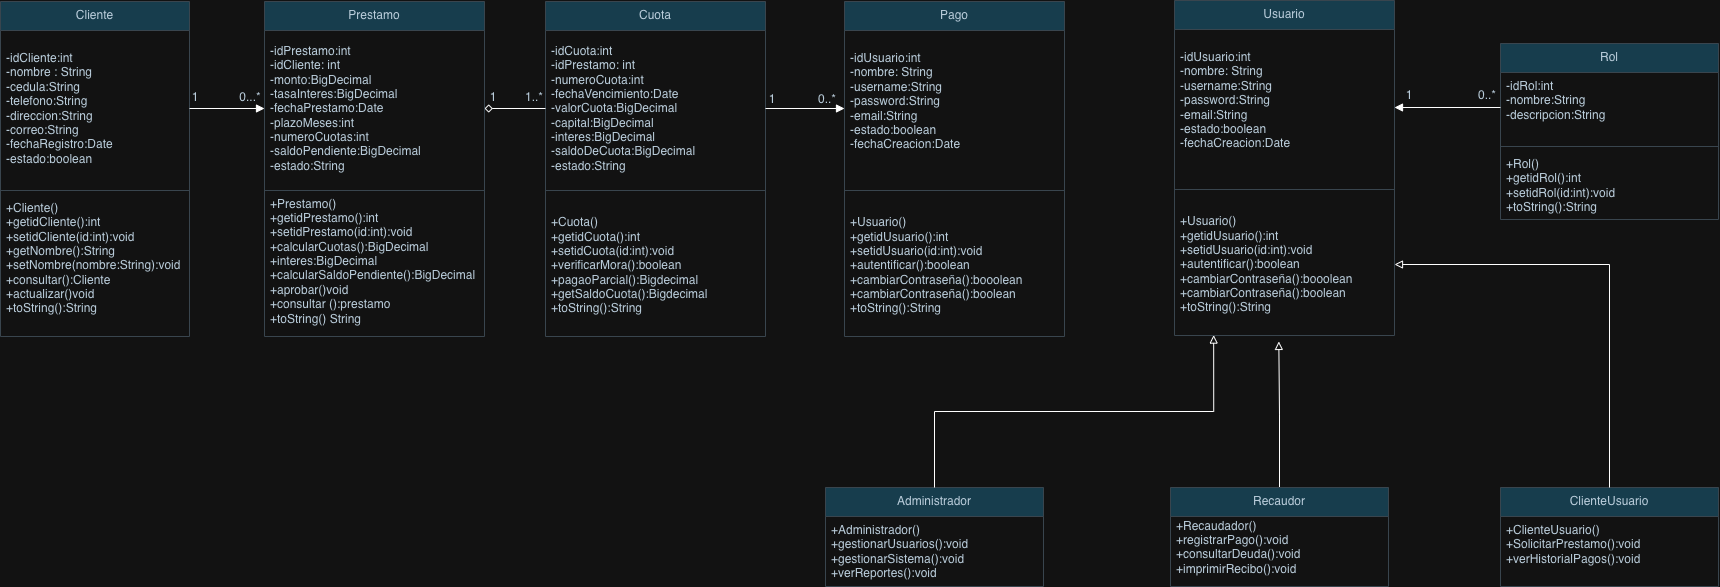

The diagram above was exported from draw.io. Its source (the exported page's mxGraphModel, read from the mxfile embedded in the PNG):
<mxGraphModel dx="1865" dy="771" grid="0" gridSize="10" guides="1" tooltips="1" connect="1" arrows="1" fold="1" page="1" pageScale="1" pageWidth="827" pageHeight="1169" math="0" shadow="0">
  <root>
    <mxCell id="0" />
    <mxCell id="1" parent="0" />
    <mxCell id="HeDwETYr33C4cE5IPw_Q-29" parent="1" style="swimlane;fontStyle=0;align=center;verticalAlign=top;childLayout=stackLayout;horizontal=1;startSize=29;horizontalStack=0;resizeParent=1;resizeParentMax=0;resizeLast=0;collapsible=0;marginBottom=0;html=1;whiteSpace=wrap;strokeColor=#BAC8D3;fontColor=#182E3E;fillColor=#B1DDF0;miterlimit=5;" value="Cliente" vertex="1">
      <mxGeometry height="335" width="189" x="-802" y="28" as="geometry" />
    </mxCell>
    <mxCell id="HeDwETYr33C4cE5IPw_Q-30" parent="HeDwETYr33C4cE5IPw_Q-29" style="text;html=1;strokeColor=none;fillColor=none;align=left;verticalAlign=middle;spacingLeft=4;spacingRight=4;overflow=hidden;rotatable=0;points=[[0,0.5],[1,0.5]];portConstraint=eastwest;whiteSpace=wrap;fontColor=#182E3E;" value="-idCliente:int&amp;nbsp;&lt;div&gt;-nombre : String&amp;nbsp;&lt;/div&gt;&lt;div&gt;-cedula:String&lt;/div&gt;&lt;div&gt;-telefono:String&amp;nbsp;&lt;/div&gt;&lt;div&gt;-direccion:String&amp;nbsp;&lt;/div&gt;&lt;div&gt;-correo:String&amp;nbsp;&lt;/div&gt;&lt;div&gt;-fechaRegistro:Date&amp;nbsp;&lt;/div&gt;&lt;div&gt;-estado:boolean&lt;/div&gt;" vertex="1">
      <mxGeometry height="156" width="189" y="29" as="geometry" />
    </mxCell>
    <mxCell id="HeDwETYr33C4cE5IPw_Q-34" parent="HeDwETYr33C4cE5IPw_Q-29" style="line;strokeWidth=1;fillColor=none;align=left;verticalAlign=middle;spacingTop=-1;spacingLeft=3;spacingRight=3;rotatable=0;labelPosition=right;points=[];portConstraint=eastwest;strokeColor=#BAC8D3;fontColor=#182E3E;" value="" vertex="1">
      <mxGeometry height="8" width="189" y="185" as="geometry" />
    </mxCell>
    <mxCell id="HeDwETYr33C4cE5IPw_Q-35" parent="HeDwETYr33C4cE5IPw_Q-29" style="text;html=1;strokeColor=none;fillColor=none;align=left;verticalAlign=middle;spacingLeft=4;spacingRight=4;overflow=hidden;rotatable=0;points=[[0,0.5],[1,0.5]];portConstraint=eastwest;whiteSpace=wrap;fontColor=#182E3E;" value="+Cliente()&lt;div&gt;+getidCliente():int&amp;nbsp;&lt;/div&gt;&lt;div&gt;+setidCliente(id:int):void&lt;/div&gt;&lt;div&gt;+getNombre():String&amp;nbsp;&lt;/div&gt;&lt;div&gt;+setNombre(nombre:String):void&lt;/div&gt;&lt;div&gt;+consultar():Cliente&lt;/div&gt;&lt;div&gt;+actualizar()void&lt;/div&gt;&lt;div&gt;+toString():String&lt;/div&gt;&lt;div&gt;&lt;br&gt;&lt;/div&gt;" vertex="1">
      <mxGeometry height="142" width="189" y="193" as="geometry" />
    </mxCell>
    <mxCell id="HeDwETYr33C4cE5IPw_Q-37" parent="1" style="swimlane;fontStyle=0;align=center;verticalAlign=top;childLayout=stackLayout;horizontal=1;startSize=29;horizontalStack=0;resizeParent=1;resizeParentMax=0;resizeLast=0;collapsible=0;marginBottom=0;html=1;whiteSpace=wrap;strokeColor=#BAC8D3;fontColor=#182E3E;fillColor=#B1DDF0;miterlimit=5;" value="Prestamo" vertex="1">
      <mxGeometry height="335" width="220" x="-538" y="28" as="geometry" />
    </mxCell>
    <mxCell id="HeDwETYr33C4cE5IPw_Q-38" parent="HeDwETYr33C4cE5IPw_Q-37" style="text;html=1;strokeColor=none;fillColor=none;align=left;verticalAlign=middle;spacingLeft=4;spacingRight=4;overflow=hidden;rotatable=0;points=[[0,0.5],[1,0.5]];portConstraint=eastwest;whiteSpace=wrap;fontColor=#182E3E;" value="-idPrestamo:int&amp;nbsp;&lt;div&gt;-idCliente: int&amp;nbsp;&lt;/div&gt;&lt;div&gt;-monto:BigDecimal&lt;/div&gt;&lt;div&gt;-tasaInteres:BigDecimal&amp;nbsp;&lt;/div&gt;&lt;div&gt;-fechaPrestamo:Date&amp;nbsp;&lt;/div&gt;&lt;div&gt;-plazoMeses:int&amp;nbsp;&lt;/div&gt;&lt;div&gt;-numeroCuotas:int&amp;nbsp;&lt;/div&gt;&lt;div&gt;-saldoPendiente:BigDecimal&lt;/div&gt;&lt;div&gt;-estado:String&lt;/div&gt;" vertex="1">
      <mxGeometry height="156" width="220" y="29" as="geometry" />
    </mxCell>
    <mxCell id="HeDwETYr33C4cE5IPw_Q-39" parent="HeDwETYr33C4cE5IPw_Q-37" style="line;strokeWidth=1;fillColor=none;align=left;verticalAlign=middle;spacingTop=-1;spacingLeft=3;spacingRight=3;rotatable=0;labelPosition=right;points=[];portConstraint=eastwest;strokeColor=#BAC8D3;fontColor=#182E3E;" value="" vertex="1">
      <mxGeometry height="8" width="220" y="185" as="geometry" />
    </mxCell>
    <mxCell id="HeDwETYr33C4cE5IPw_Q-40" parent="HeDwETYr33C4cE5IPw_Q-37" style="text;html=1;strokeColor=none;fillColor=none;align=left;verticalAlign=middle;spacingLeft=4;spacingRight=4;overflow=hidden;rotatable=0;points=[[0,0.5],[1,0.5]];portConstraint=eastwest;whiteSpace=wrap;fontColor=#182E3E;" value="+Prestamo()&lt;div&gt;+getidPrestamo():int&amp;nbsp;&lt;/div&gt;&lt;div&gt;+setidPrestamo(id:int):void&lt;/div&gt;&lt;div&gt;+calcularCuotas():BigDecimal&amp;nbsp;&lt;/div&gt;&lt;div&gt;+interes:BigDecimal&lt;/div&gt;&lt;div&gt;+calcularSaldoPendiente():BigDecimal&lt;/div&gt;&lt;div&gt;+aprobar()void&lt;/div&gt;&lt;div&gt;+consultar ():prestamo&lt;/div&gt;&lt;div&gt;+toString() String&lt;/div&gt;&lt;div&gt;&lt;br&gt;&lt;/div&gt;" vertex="1">
      <mxGeometry height="142" width="220" y="193" as="geometry" />
    </mxCell>
    <mxCell id="HeDwETYr33C4cE5IPw_Q-41" parent="1" style="swimlane;fontStyle=0;align=center;verticalAlign=top;childLayout=stackLayout;horizontal=1;startSize=29;horizontalStack=0;resizeParent=1;resizeParentMax=0;resizeLast=0;collapsible=0;marginBottom=0;html=1;whiteSpace=wrap;strokeColor=#BAC8D3;fontColor=#182E3E;fillColor=#B1DDF0;miterlimit=5;" value="Cuota" vertex="1">
      <mxGeometry height="335" width="220" x="-257" y="28" as="geometry" />
    </mxCell>
    <mxCell id="HeDwETYr33C4cE5IPw_Q-42" parent="HeDwETYr33C4cE5IPw_Q-41" style="text;html=1;strokeColor=none;fillColor=none;align=left;verticalAlign=middle;spacingLeft=4;spacingRight=4;overflow=hidden;rotatable=0;points=[[0,0.5],[1,0.5]];portConstraint=eastwest;whiteSpace=wrap;fontColor=#182E3E;" value="-idCuota:int&amp;nbsp;&lt;div&gt;-idPrestamo: int&amp;nbsp;&lt;/div&gt;&lt;div&gt;-numeroCuota:int&amp;nbsp;&lt;/div&gt;&lt;div&gt;-fechaVencimiento:Date&amp;nbsp;&lt;/div&gt;&lt;div&gt;-valorCuota:BigDecimal&lt;/div&gt;&lt;div&gt;-capital:BigDecimal&lt;/div&gt;&lt;div&gt;-interes:BigDecimal&lt;/div&gt;&lt;div&gt;-saldoDeCuota:BigDecimal&lt;/div&gt;&lt;div&gt;-estado:String&amp;nbsp;&lt;/div&gt;" vertex="1">
      <mxGeometry height="156" width="220" y="29" as="geometry" />
    </mxCell>
    <mxCell id="HeDwETYr33C4cE5IPw_Q-43" parent="HeDwETYr33C4cE5IPw_Q-41" style="line;strokeWidth=1;fillColor=none;align=left;verticalAlign=middle;spacingTop=-1;spacingLeft=3;spacingRight=3;rotatable=0;labelPosition=right;points=[];portConstraint=eastwest;strokeColor=#BAC8D3;fontColor=#182E3E;" value="" vertex="1">
      <mxGeometry height="8" width="220" y="185" as="geometry" />
    </mxCell>
    <mxCell id="HeDwETYr33C4cE5IPw_Q-44" parent="HeDwETYr33C4cE5IPw_Q-41" style="text;html=1;strokeColor=none;fillColor=none;align=left;verticalAlign=middle;spacingLeft=4;spacingRight=4;overflow=hidden;rotatable=0;points=[[0,0.5],[1,0.5]];portConstraint=eastwest;whiteSpace=wrap;fontColor=#182E3E;" value="+Cuota()&lt;div&gt;+getidCuota():int&lt;/div&gt;&lt;div&gt;+setidCuota(id:int):void&lt;/div&gt;&lt;div&gt;+verificarMora():boolean&lt;/div&gt;&lt;div&gt;+pagaoParcial():Bigdecimal&lt;/div&gt;&lt;div&gt;+getSaldoCuota():Bigdecimal&lt;/div&gt;&lt;div&gt;+toString():String&lt;/div&gt;" vertex="1">
      <mxGeometry height="142" width="220" y="193" as="geometry" />
    </mxCell>
    <mxCell id="HeDwETYr33C4cE5IPw_Q-45" parent="1" style="swimlane;fontStyle=0;align=center;verticalAlign=top;childLayout=stackLayout;horizontal=1;startSize=29;horizontalStack=0;resizeParent=1;resizeParentMax=0;resizeLast=0;collapsible=0;marginBottom=0;html=1;whiteSpace=wrap;strokeColor=#BAC8D3;fontColor=#182E3E;fillColor=#B1DDF0;miterlimit=5;" value="Pago" vertex="1">
      <mxGeometry height="335" width="220" x="42" y="28" as="geometry" />
    </mxCell>
    <mxCell id="HeDwETYr33C4cE5IPw_Q-46" parent="HeDwETYr33C4cE5IPw_Q-45" style="text;html=1;strokeColor=none;fillColor=none;align=left;verticalAlign=middle;spacingLeft=4;spacingRight=4;overflow=hidden;rotatable=0;points=[[0,0.5],[1,0.5]];portConstraint=eastwest;whiteSpace=wrap;fontColor=#182E3E;" value="-idUsuario:int&amp;nbsp;&lt;div&gt;-nombre: String&amp;nbsp;&lt;/div&gt;&lt;div&gt;-username:String&amp;nbsp;&lt;/div&gt;&lt;div&gt;-password:String&amp;nbsp;&lt;/div&gt;&lt;div&gt;-email:String&lt;/div&gt;&lt;div&gt;-estado:boolean&lt;/div&gt;&lt;div&gt;-fechaCreacion:Date&amp;nbsp;&lt;/div&gt;&lt;div&gt;&lt;span style=&quot;background-color: transparent; color: light-dark(rgb(24, 46, 62), rgb(185, 204, 218));&quot;&gt;&amp;nbsp;&lt;/span&gt;&lt;/div&gt;" vertex="1">
      <mxGeometry height="156" width="220" y="29" as="geometry" />
    </mxCell>
    <mxCell id="HeDwETYr33C4cE5IPw_Q-47" parent="HeDwETYr33C4cE5IPw_Q-45" style="line;strokeWidth=1;fillColor=none;align=left;verticalAlign=middle;spacingTop=-1;spacingLeft=3;spacingRight=3;rotatable=0;labelPosition=right;points=[];portConstraint=eastwest;strokeColor=#BAC8D3;fontColor=#182E3E;" value="" vertex="1">
      <mxGeometry height="8" width="220" y="185" as="geometry" />
    </mxCell>
    <mxCell id="HeDwETYr33C4cE5IPw_Q-48" parent="HeDwETYr33C4cE5IPw_Q-45" style="text;html=1;strokeColor=none;fillColor=none;align=left;verticalAlign=middle;spacingLeft=4;spacingRight=4;overflow=hidden;rotatable=0;points=[[0,0.5],[1,0.5]];portConstraint=eastwest;whiteSpace=wrap;fontColor=#182E3E;" value="+Usuario()&lt;br&gt;&lt;div&gt;+getidUsuario():int&lt;/div&gt;&lt;div&gt;+setidUsuario(id:int):void&lt;/div&gt;&lt;div&gt;+autentificar():boolean&lt;/div&gt;&lt;div&gt;+cambiarContraseña():booolean&lt;/div&gt;&lt;div&gt;+cambiarContraseña():boolean&lt;/div&gt;&lt;div&gt;+toString():String&lt;/div&gt;" vertex="1">
      <mxGeometry height="142" width="220" y="193" as="geometry" />
    </mxCell>
    <mxCell id="HeDwETYr33C4cE5IPw_Q-49" parent="1" style="swimlane;fontStyle=0;align=center;verticalAlign=top;childLayout=stackLayout;horizontal=1;startSize=29;horizontalStack=0;resizeParent=1;resizeParentMax=0;resizeLast=0;collapsible=0;marginBottom=0;html=1;whiteSpace=wrap;strokeColor=#BAC8D3;fontColor=#182E3E;fillColor=#B1DDF0;miterlimit=5;" value="Usuario" vertex="1">
      <mxGeometry height="335" width="220" x="372" y="27" as="geometry" />
    </mxCell>
    <mxCell id="HeDwETYr33C4cE5IPw_Q-50" parent="HeDwETYr33C4cE5IPw_Q-49" style="text;html=1;strokeColor=none;fillColor=none;align=left;verticalAlign=middle;spacingLeft=4;spacingRight=4;overflow=hidden;rotatable=0;points=[[0,0.5],[1,0.5]];portConstraint=eastwest;whiteSpace=wrap;fontColor=#182E3E;" value="-idUsuario:int&amp;nbsp;&lt;div&gt;-nombre: String&amp;nbsp;&lt;/div&gt;&lt;div&gt;-username:String&amp;nbsp;&lt;/div&gt;&lt;div&gt;-password:String&amp;nbsp;&lt;/div&gt;&lt;div&gt;-email:String&lt;/div&gt;&lt;div&gt;-estado:boolean&lt;/div&gt;&lt;div&gt;-fechaCreacion:Date&amp;nbsp;&lt;/div&gt;&lt;div&gt;&lt;span style=&quot;background-color: transparent; color: light-dark(rgb(24, 46, 62), rgb(185, 204, 218));&quot;&gt;&amp;nbsp;&lt;/span&gt;&lt;/div&gt;" vertex="1">
      <mxGeometry height="156" width="220" y="29" as="geometry" />
    </mxCell>
    <mxCell id="HeDwETYr33C4cE5IPw_Q-51" parent="HeDwETYr33C4cE5IPw_Q-49" style="line;strokeWidth=1;fillColor=none;align=left;verticalAlign=middle;spacingTop=-1;spacingLeft=3;spacingRight=3;rotatable=0;labelPosition=right;points=[];portConstraint=eastwest;strokeColor=#BAC8D3;fontColor=#182E3E;" value="" vertex="1">
      <mxGeometry height="8" width="220" y="185" as="geometry" />
    </mxCell>
    <mxCell id="HeDwETYr33C4cE5IPw_Q-52" parent="HeDwETYr33C4cE5IPw_Q-49" style="text;html=1;strokeColor=none;fillColor=none;align=left;verticalAlign=middle;spacingLeft=4;spacingRight=4;overflow=hidden;rotatable=0;points=[[0,0.5],[1,0.5]];portConstraint=eastwest;whiteSpace=wrap;fontColor=#182E3E;" value="+Usuario()&lt;br&gt;&lt;div&gt;+getidUsuario():int&lt;/div&gt;&lt;div&gt;+setidUsuario(id:int):void&lt;/div&gt;&lt;div&gt;+autentificar():boolean&lt;/div&gt;&lt;div&gt;+cambiarContraseña():booolean&lt;/div&gt;&lt;div&gt;+cambiarContraseña():boolean&lt;/div&gt;&lt;div&gt;+toString():String&lt;/div&gt;" vertex="1">
      <mxGeometry height="142" width="220" y="193" as="geometry" />
    </mxCell>
    <mxCell id="HeDwETYr33C4cE5IPw_Q-53" parent="1" style="swimlane;fontStyle=0;align=center;verticalAlign=top;childLayout=stackLayout;horizontal=1;startSize=29;horizontalStack=0;resizeParent=1;resizeParentMax=0;resizeLast=0;collapsible=0;marginBottom=0;html=1;whiteSpace=wrap;strokeColor=#BAC8D3;fontColor=#182E3E;fillColor=#B1DDF0;miterlimit=5;" value="Rol" vertex="1">
      <mxGeometry height="176" width="218" x="698" y="70" as="geometry" />
    </mxCell>
    <mxCell id="HeDwETYr33C4cE5IPw_Q-54" parent="HeDwETYr33C4cE5IPw_Q-53" style="text;html=1;strokeColor=none;fillColor=none;align=left;verticalAlign=middle;spacingLeft=4;spacingRight=4;overflow=hidden;rotatable=0;points=[[0,0.5],[1,0.5]];portConstraint=eastwest;whiteSpace=wrap;fontColor=#182E3E;" value="-idRol:int&amp;nbsp;&lt;br&gt;&lt;div&gt;-nombre:String&lt;/div&gt;&lt;div&gt;-descripcion:String&lt;/div&gt;&lt;div&gt;&lt;br&gt;&lt;/div&gt;" vertex="1">
      <mxGeometry height="70" width="218" y="29" as="geometry" />
    </mxCell>
    <mxCell id="HeDwETYr33C4cE5IPw_Q-55" parent="HeDwETYr33C4cE5IPw_Q-53" style="line;strokeWidth=1;fillColor=none;align=left;verticalAlign=middle;spacingTop=-1;spacingLeft=3;spacingRight=3;rotatable=0;labelPosition=right;points=[];portConstraint=eastwest;strokeColor=#BAC8D3;fontColor=#182E3E;" value="" vertex="1">
      <mxGeometry height="8" width="218" y="99" as="geometry" />
    </mxCell>
    <mxCell id="HeDwETYr33C4cE5IPw_Q-56" parent="HeDwETYr33C4cE5IPw_Q-53" style="text;html=1;strokeColor=none;fillColor=none;align=left;verticalAlign=middle;spacingLeft=4;spacingRight=4;overflow=hidden;rotatable=0;points=[[0,0.5],[1,0.5]];portConstraint=eastwest;whiteSpace=wrap;fontColor=#182E3E;" value="+Rol()&lt;div&gt;+getidRol():int&lt;/div&gt;&lt;div&gt;+setidRol(id:int):void&lt;/div&gt;&lt;div&gt;+toString():String&lt;/div&gt;" vertex="1">
      <mxGeometry height="69" width="218" y="107" as="geometry" />
    </mxCell>
    <mxCell id="Veqbnf433DjGqDhJlaVq-1" edge="1" parent="1" source="HeDwETYr33C4cE5IPw_Q-57" style="edgeStyle=orthogonalEdgeStyle;rounded=0;orthogonalLoop=1;jettySize=auto;html=1;strokeColor=light-dark(#F5F5F5,#FFFFFF);fontColor=#FFFFFF;endArrow=block;endFill=0;">
      <mxGeometry relative="1" as="geometry">
        <mxPoint x="476.31578947368416" y="367.9473684210527" as="targetPoint" />
      </mxGeometry>
    </mxCell>
    <mxCell id="HeDwETYr33C4cE5IPw_Q-57" parent="1" style="swimlane;fontStyle=0;align=center;verticalAlign=top;childLayout=stackLayout;horizontal=1;startSize=29;horizontalStack=0;resizeParent=1;resizeParentMax=0;resizeLast=0;collapsible=0;marginBottom=0;html=1;whiteSpace=wrap;strokeColor=#BAC8D3;fontColor=#182E3E;fillColor=#B1DDF0;miterlimit=5;" value="Recaudor" vertex="1">
      <mxGeometry height="99" width="218" x="368" y="514" as="geometry" />
    </mxCell>
    <mxCell id="HeDwETYr33C4cE5IPw_Q-58" parent="HeDwETYr33C4cE5IPw_Q-57" style="text;html=1;strokeColor=none;fillColor=none;align=left;verticalAlign=middle;spacingLeft=4;spacingRight=4;overflow=hidden;rotatable=0;points=[[0,0.5],[1,0.5]];portConstraint=eastwest;whiteSpace=wrap;fontColor=#182E3E;" value="+Recaudador()&amp;nbsp;&lt;br&gt;&lt;div&gt;+registrarPago():void&lt;/div&gt;&lt;div&gt;+consultarDeuda():void&lt;/div&gt;&lt;div&gt;+imprimirRecibo():void&lt;/div&gt;&lt;div&gt;&lt;br&gt;&lt;/div&gt;" vertex="1">
      <mxGeometry height="70" width="218" y="29" as="geometry" />
    </mxCell>
    <mxCell id="HeDwETYr33C4cE5IPw_Q-61" parent="1" style="swimlane;fontStyle=0;align=center;verticalAlign=top;childLayout=stackLayout;horizontal=1;startSize=29;horizontalStack=0;resizeParent=1;resizeParentMax=0;resizeLast=0;collapsible=0;marginBottom=0;html=1;whiteSpace=wrap;strokeColor=#BAC8D3;fontColor=#182E3E;fillColor=#B1DDF0;miterlimit=5;" value="ClienteUsuario" vertex="1">
      <mxGeometry height="99" width="218" x="698" y="514" as="geometry" />
    </mxCell>
    <mxCell id="HeDwETYr33C4cE5IPw_Q-62" parent="HeDwETYr33C4cE5IPw_Q-61" style="text;html=1;strokeColor=none;fillColor=none;align=left;verticalAlign=middle;spacingLeft=4;spacingRight=4;overflow=hidden;rotatable=0;points=[[0,0.5],[1,0.5]];portConstraint=eastwest;whiteSpace=wrap;fontColor=#182E3E;" value="+ClienteUsuario()&lt;div&gt;+SolicitarPrestamo():void&lt;/div&gt;&lt;div&gt;+verHistorialPagos():void&lt;br&gt;&lt;div&gt;&lt;br&gt;&lt;/div&gt;&lt;/div&gt;" vertex="1">
      <mxGeometry height="70" width="218" y="29" as="geometry" />
    </mxCell>
    <mxCell id="HeDwETYr33C4cE5IPw_Q-65" parent="1" style="swimlane;fontStyle=0;align=center;verticalAlign=top;childLayout=stackLayout;horizontal=1;startSize=29;horizontalStack=0;resizeParent=1;resizeParentMax=0;resizeLast=0;collapsible=0;marginBottom=0;html=1;whiteSpace=wrap;strokeColor=#BAC8D3;fontColor=#182E3E;fillColor=#B1DDF0;miterlimit=5;" value="Administrador" vertex="1">
      <mxGeometry height="99" width="218" x="23" y="514" as="geometry" />
    </mxCell>
    <mxCell id="HeDwETYr33C4cE5IPw_Q-66" parent="HeDwETYr33C4cE5IPw_Q-65" style="text;html=1;strokeColor=none;fillColor=none;align=left;verticalAlign=middle;spacingLeft=4;spacingRight=4;overflow=hidden;rotatable=0;points=[[0,0.5],[1,0.5]];portConstraint=eastwest;whiteSpace=wrap;fontColor=#182E3E;" value="+Administrador()&lt;div&gt;+gestionarUsuarios():void&lt;/div&gt;&lt;div&gt;+gestionarSistema():void&lt;/div&gt;&lt;div&gt;+verReportes():void&lt;/div&gt;" vertex="1">
      <mxGeometry height="70" width="218" y="29" as="geometry" />
    </mxCell>
    <mxCell id="HeDwETYr33C4cE5IPw_Q-69" edge="1" parent="1" source="HeDwETYr33C4cE5IPw_Q-30" style="edgeStyle=orthogonalEdgeStyle;rounded=0;orthogonalLoop=1;jettySize=auto;html=1;strokeColor=light-dark(#F5F5F5,#FFFFFF);fontColor=#FFFFFF;endArrow=block;endFill=1;" target="HeDwETYr33C4cE5IPw_Q-38" value="">
      <mxGeometry relative="1" as="geometry" />
    </mxCell>
    <mxCell id="HeDwETYr33C4cE5IPw_Q-70" edge="1" parent="1" source="HeDwETYr33C4cE5IPw_Q-38" style="edgeStyle=orthogonalEdgeStyle;rounded=0;orthogonalLoop=1;jettySize=auto;html=1;strokeColor=light-dark(#EEEEEE,#FFFFFF);fontColor=#FFFFFF;endArrow=none;endFill=0;startArrow=diamond;startFill=0;" target="HeDwETYr33C4cE5IPw_Q-42" value="">
      <mxGeometry relative="1" as="geometry" />
    </mxCell>
    <mxCell id="HeDwETYr33C4cE5IPw_Q-71" edge="1" parent="1" source="HeDwETYr33C4cE5IPw_Q-42" style="edgeStyle=orthogonalEdgeStyle;rounded=0;orthogonalLoop=1;jettySize=auto;html=1;strokeColor=light-dark(#F5F5F5,#FFFFFF);fontColor=#FFFFFF;endArrow=block;endFill=1;startArrow=none;startFill=0;" target="HeDwETYr33C4cE5IPw_Q-46" value="">
      <mxGeometry relative="1" as="geometry" />
    </mxCell>
    <mxCell id="HeDwETYr33C4cE5IPw_Q-73" edge="1" parent="1" source="HeDwETYr33C4cE5IPw_Q-50" style="edgeStyle=orthogonalEdgeStyle;rounded=0;orthogonalLoop=1;jettySize=auto;html=1;strokeColor=light-dark(#F5F5F5,#FFFFFF);fontColor=#FFFFFF;endArrow=none;endFill=0;startArrow=block;startFill=1;" target="HeDwETYr33C4cE5IPw_Q-54" value="">
      <mxGeometry relative="1" as="geometry" />
    </mxCell>
    <mxCell id="Veqbnf433DjGqDhJlaVq-2" edge="1" parent="1" source="HeDwETYr33C4cE5IPw_Q-61" style="edgeStyle=orthogonalEdgeStyle;rounded=0;orthogonalLoop=1;jettySize=auto;html=1;entryX=1;entryY=0.5;entryDx=0;entryDy=0;strokeColor=light-dark(#F5F5F5,#FFFFFF);fontColor=#FFFFFF;endArrow=block;endFill=0;" target="HeDwETYr33C4cE5IPw_Q-52">
      <mxGeometry relative="1" as="geometry" />
    </mxCell>
    <mxCell id="Veqbnf433DjGqDhJlaVq-4" edge="1" parent="1" source="HeDwETYr33C4cE5IPw_Q-65" style="edgeStyle=orthogonalEdgeStyle;rounded=0;orthogonalLoop=1;jettySize=auto;html=1;entryX=0.178;entryY=0.997;entryDx=0;entryDy=0;entryPerimeter=0;strokeColor=light-dark(#F5F5F5,#FFFFFF);fontColor=#FFFFFF;endArrow=block;endFill=0;" target="HeDwETYr33C4cE5IPw_Q-52">
      <mxGeometry relative="1" as="geometry" />
    </mxCell>
    <mxCell id="g5eyAJUAeE4_PtjjKkqd-1" parent="1" style="text;html=1;whiteSpace=wrap;strokeColor=none;fillColor=none;align=center;verticalAlign=middle;rounded=0;fontColor=#182E3E;" value="1" vertex="1">
      <mxGeometry height="30" width="60" x="-637" y="109" as="geometry" />
    </mxCell>
    <mxCell id="g5eyAJUAeE4_PtjjKkqd-6" parent="1" style="text;html=1;whiteSpace=wrap;strokeColor=none;fillColor=none;align=center;verticalAlign=middle;rounded=0;fontColor=#182E3E;" value="0...*" vertex="1">
      <mxGeometry height="30" width="60" x="-582" y="109" as="geometry" />
    </mxCell>
    <mxCell id="g5eyAJUAeE4_PtjjKkqd-7" parent="1" style="text;html=1;whiteSpace=wrap;strokeColor=none;fillColor=none;align=center;verticalAlign=middle;rounded=0;fontColor=#182E3E;" value="1" vertex="1">
      <mxGeometry height="30" width="60" x="-339" y="109" as="geometry" />
    </mxCell>
    <mxCell id="g5eyAJUAeE4_PtjjKkqd-8" parent="1" style="text;html=1;whiteSpace=wrap;strokeColor=none;fillColor=none;align=center;verticalAlign=middle;rounded=0;fontColor=#182E3E;" value="1..*" vertex="1">
      <mxGeometry height="30" width="60" x="-298" y="109" as="geometry" />
    </mxCell>
    <mxCell id="g5eyAJUAeE4_PtjjKkqd-9" parent="1" style="text;html=1;whiteSpace=wrap;strokeColor=none;fillColor=none;align=center;verticalAlign=middle;rounded=0;fontColor=#182E3E;" value="1" vertex="1">
      <mxGeometry height="30" width="60" x="-60" y="111" as="geometry" />
    </mxCell>
    <mxCell id="g5eyAJUAeE4_PtjjKkqd-10" parent="1" style="text;html=1;whiteSpace=wrap;strokeColor=none;fillColor=none;align=center;verticalAlign=middle;rounded=0;fontColor=#182E3E;" value="0..*" vertex="1">
      <mxGeometry height="30" width="60" x="-5" y="111" as="geometry" />
    </mxCell>
    <mxCell id="g5eyAJUAeE4_PtjjKkqd-11" parent="1" style="text;html=1;whiteSpace=wrap;strokeColor=none;fillColor=none;align=center;verticalAlign=middle;rounded=0;fontColor=#182E3E;" value="1" vertex="1">
      <mxGeometry height="30" width="60" x="577" y="107" as="geometry" />
    </mxCell>
    <mxCell id="g5eyAJUAeE4_PtjjKkqd-12" parent="1" style="text;html=1;whiteSpace=wrap;strokeColor=none;fillColor=none;align=center;verticalAlign=middle;rounded=0;fontColor=#182E3E;" value="0..*" vertex="1">
      <mxGeometry height="30" width="60" x="655" y="107" as="geometry" />
    </mxCell>
  </root>
</mxGraphModel>